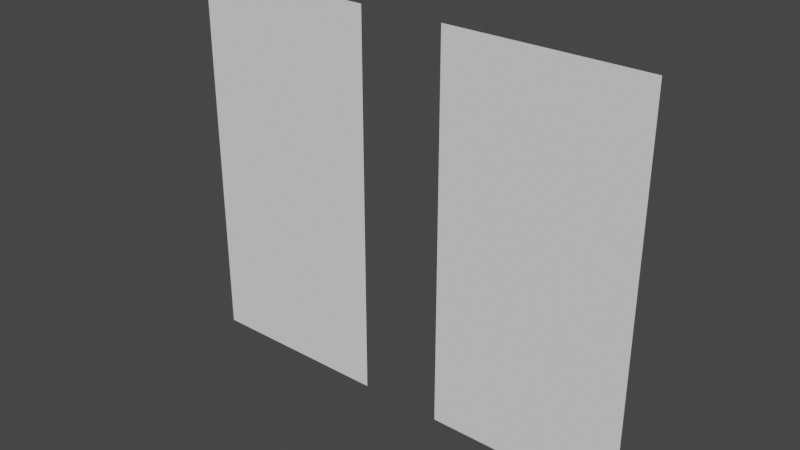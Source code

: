 # Source: Plane.blend  (saved by Blender 2.90.8; exported with 4.5.12 LTS)
import bpy
from mathutils import Matrix  # noqa: F401  (used for matrix-valued properties, if any)

bpy.ops.wm.read_factory_settings(use_empty=True)
scene = bpy.context.scene
scene.name = 'Scene'

# ---- world
world_world = bpy.data.worlds.new('World'); scene.world = world_world
world_world.use_nodes = True; world_world.node_tree.nodes.clear()
_N = world_world.node_tree.nodes; _L = world_world.node_tree.links
n0 = _N.new('ShaderNodeOutputWorld'); n0.name = 'World Output'; n0.location = (300, 300)
n1 = _N.new('ShaderNodeBackground'); n1.name = 'Background'; n1.location = (10, 300)
n1.inputs[0].default_value = (0.05088, 0.05088, 0.05088, 1.0)
_L.new(n1.outputs[0], n0.inputs[0])
n0.is_active_output = True
world_world.color = (0.05088, 0.05088, 0.05088)
world_world.use_sun_shadow = False
world_world.sun_shadow_jitter_overblur = 0.0

# ---- meshes
me_plane = bpy.data.meshes.new('Plane')
me_plane.from_pydata([(-500.0, -0.5, -1000.0), (-500.0, -0.5, 1000.0), (500.0, 0.5, -1000.0), (500.0, 0.5, 1000.0)], [], [(0, 1, 3, 2)])
_uv = me_plane.uv_layers.new(name='UVMap')
_uv.uv.foreach_set('vector', [0.0, 0.0, 1.0, 0.0, 1.0, 1.0, 0.0, 1.0])
me_plane.use_remesh_fix_poles = True
me_plane.use_remesh_preserve_attributes = False
me_plane.use_mirror_vertex_groups = False
me_plane.update()
me_plane_001 = bpy.data.meshes.new('Plane.001')
me_plane_001.from_pydata([(500.0, -0.5, 1000.0), (500.0, -0.5, -1000.0), (-500.0, 0.5, 1000.0), (-500.0, 0.5, -1000.0)], [], [(0, 1, 3, 2)])
_uv = me_plane_001.uv_layers.new(name='UVMap')
_uv.uv.foreach_set('vector', [0.0, 0.0, 1.0, 0.0, 1.0, 1.0, 0.0, 1.0])
me_plane_001.use_remesh_fix_poles = True
me_plane_001.use_remesh_preserve_attributes = False
me_plane_001.use_mirror_vertex_groups = False
me_plane_001.update()

# ---- objects
ob_plane1 = bpy.data.objects.new('Plane1', me_plane)
ob_plane2 = bpy.data.objects.new('Plane2', me_plane_001)

# ---- transforms, parenting, visibility, modifiers, constraints
ob_plane1.location = (0.0, 0.0, 0.0)
ob_plane1.lineart.crease_threshold = 0.0
ob_plane2.location = (1438.0, 1.49e-08, 0.0)
ob_plane2.lineart.crease_threshold = 0.0

# ---- collection membership
scene.collection.objects.link(ob_plane1)
scene.collection.objects.link(ob_plane2)

# ---- scene / render settings (as saved in the file)
scene.frame_start = 1; scene.frame_end = 250; scene.frame_set(1)
scene.render.engine = 'BLENDER_EEVEE_NEXT'
scene.cycles.use_denoising = False
scene.cycles.samples = 128
scene.cycles.sampling_pattern = 'TABULATED_SOBOL'
scene.cycles.use_adaptive_sampling = False
scene.cycles.use_light_tree = False
scene.view_settings.view_transform = 'Filmic'
bpy.context.view_layer.update()

# ---- added for rendering (the .blend has no active camera and no usable light): camera, sun
cam_auto = bpy.data.cameras.new('AutoCamera')
cam_auto.lens = 50.0
cam_auto.sensor_width = 36.0
cam_auto.clip_end = 51199.8
ob_auto_camera = bpy.data.objects.new('AutoCamera', cam_auto)
scene.collection.objects.link(ob_auto_camera)
ob_auto_camera.location = (3636.24, -3500.86, 2333.91)
ob_auto_camera.rotation_euler = (1.09748, -7.21219e-08, 0.694738)
scene.camera = ob_auto_camera
light_auto_sun = bpy.data.lights.new('AutoSun', 'SUN')
light_auto_sun.energy = 3.0
light_auto_sun.angle = 0.0523599
ob_auto_sun = bpy.data.objects.new('AutoSun', light_auto_sun)
scene.collection.objects.link(ob_auto_sun)
ob_auto_sun.rotation_euler = (0.872665, 0.174533, 0.523599)
bpy.context.view_layer.update()
